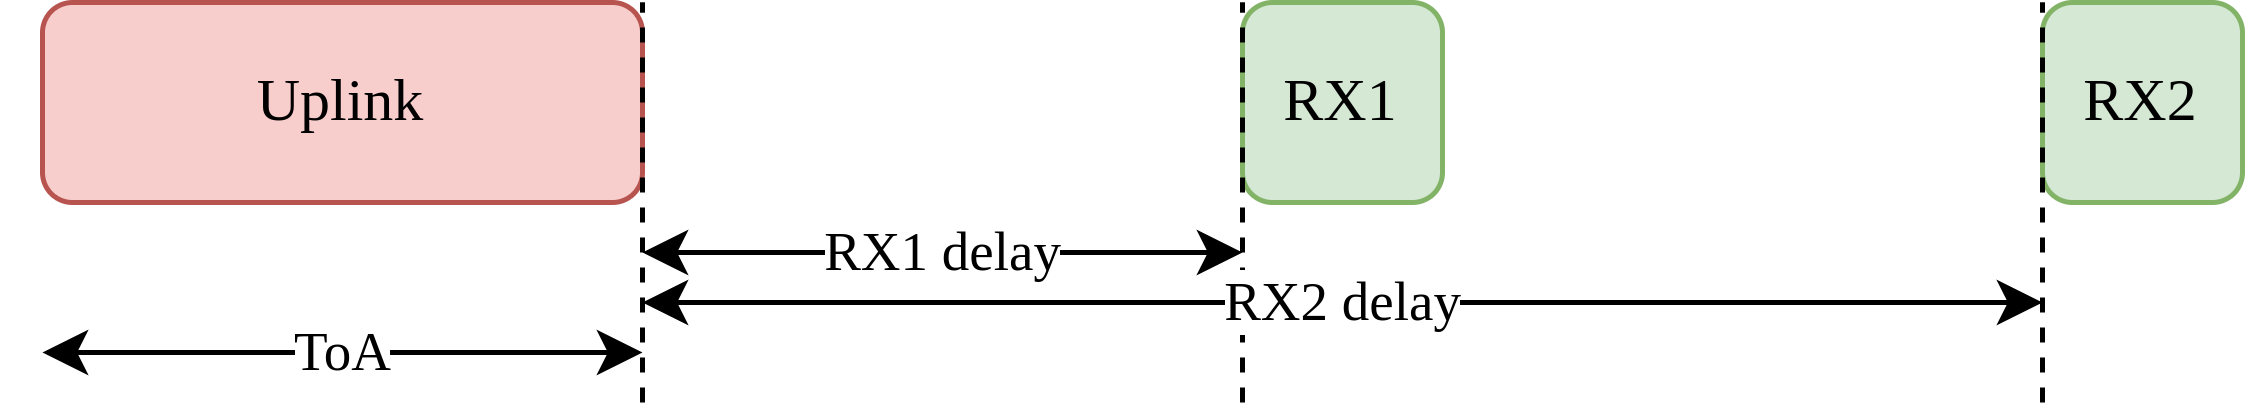

The diagram above was exported from draw.io. Its source (the exported page's mxGraphModel, read from the mxfile embedded in the PNG):
<mxGraphModel dx="523" dy="775" grid="1" gridSize="10" guides="1" tooltips="1" connect="1" arrows="1" fold="1" page="1" pageScale="1" pageWidth="827" pageHeight="1169" math="0" shadow="0">
  <root>
    <mxCell id="0" />
    <mxCell id="1" parent="0" />
    <mxCell id="67pxwzJ0BQyexb4VLfsk-1" value="Uplink" style="rounded=1;whiteSpace=wrap;html=1;fillColor=#f8cecc;strokeColor=#b85450;fontFamily=Lucida Console;" vertex="1" parent="1">
      <mxGeometry x="120" y="240" width="120" height="40" as="geometry" />
    </mxCell>
    <mxCell id="67pxwzJ0BQyexb4VLfsk-2" value="RX1" style="rounded=1;whiteSpace=wrap;html=1;fillColor=#d5e8d4;strokeColor=#82b366;fontFamily=Lucida Console;" vertex="1" parent="1">
      <mxGeometry x="360" y="240" width="40" height="40" as="geometry" />
    </mxCell>
    <mxCell id="67pxwzJ0BQyexb4VLfsk-3" value="RX2" style="rounded=1;whiteSpace=wrap;html=1;fillColor=#d5e8d4;strokeColor=#82b366;fontFamily=Lucida Console;" vertex="1" parent="1">
      <mxGeometry x="520" y="240" width="40" height="40" as="geometry" />
    </mxCell>
    <mxCell id="67pxwzJ0BQyexb4VLfsk-4" value="" style="endArrow=none;dashed=1;html=1;rounded=0;entryX=1;entryY=0;entryDx=0;entryDy=0;fontFamily=Lucida Console;" edge="1" parent="1" target="67pxwzJ0BQyexb4VLfsk-1">
      <mxGeometry width="50" height="50" relative="1" as="geometry">
        <mxPoint x="240" y="320" as="sourcePoint" />
        <mxPoint x="260" y="260" as="targetPoint" />
      </mxGeometry>
    </mxCell>
    <mxCell id="67pxwzJ0BQyexb4VLfsk-5" value="" style="endArrow=none;dashed=1;html=1;rounded=0;entryX=1;entryY=0;entryDx=0;entryDy=0;fontFamily=Lucida Console;" edge="1" parent="1">
      <mxGeometry width="50" height="50" relative="1" as="geometry">
        <mxPoint x="360" y="320" as="sourcePoint" />
        <mxPoint x="360" y="240" as="targetPoint" />
      </mxGeometry>
    </mxCell>
    <mxCell id="67pxwzJ0BQyexb4VLfsk-6" value="" style="endArrow=none;dashed=1;html=1;rounded=0;entryX=1;entryY=0;entryDx=0;entryDy=0;fontFamily=Lucida Console;" edge="1" parent="1">
      <mxGeometry width="50" height="50" relative="1" as="geometry">
        <mxPoint x="520" y="320" as="sourcePoint" />
        <mxPoint x="520" y="240" as="targetPoint" />
      </mxGeometry>
    </mxCell>
    <mxCell id="67pxwzJ0BQyexb4VLfsk-7" value="RX1 delay" style="endArrow=classic;startArrow=classic;html=1;rounded=0;fontFamily=Lucida Console;" edge="1" parent="1">
      <mxGeometry width="50" height="50" relative="1" as="geometry">
        <mxPoint x="240" y="290" as="sourcePoint" />
        <mxPoint x="360" y="290" as="targetPoint" />
      </mxGeometry>
    </mxCell>
    <mxCell id="67pxwzJ0BQyexb4VLfsk-8" value="RX2 delay" style="endArrow=classic;startArrow=classic;html=1;rounded=0;fontFamily=Lucida Console;" edge="1" parent="1">
      <mxGeometry width="50" height="50" relative="1" as="geometry">
        <mxPoint x="240" y="300" as="sourcePoint" />
        <mxPoint x="520" y="300" as="targetPoint" />
      </mxGeometry>
    </mxCell>
    <mxCell id="67pxwzJ0BQyexb4VLfsk-9" value="ToA" style="endArrow=classic;startArrow=classic;html=1;rounded=0;fontFamily=Lucida Console;" edge="1" parent="1">
      <mxGeometry width="50" height="50" relative="1" as="geometry">
        <mxPoint x="120" y="310" as="sourcePoint" />
        <mxPoint x="240" y="310" as="targetPoint" />
      </mxGeometry>
    </mxCell>
  </root>
</mxGraphModel>